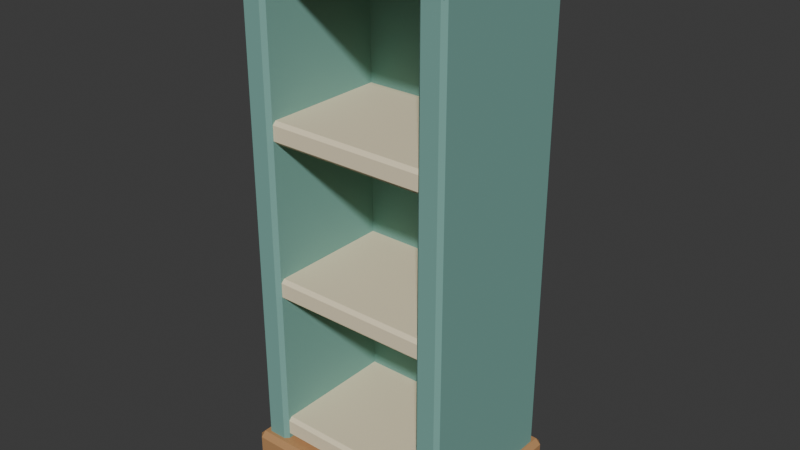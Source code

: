 # Source: source.blend  (saved by Blender 4.3.34; exported with 4.5.12 LTS)
import bpy
from mathutils import Matrix  # noqa: F401  (used for matrix-valued properties, if any)

bpy.ops.wm.read_factory_settings(use_empty=True)
scene = bpy.context.scene
scene.name = 'Scene'

# ---- collections
col_collection = bpy.data.collections.new('Collection'); scene.collection.children.link(col_collection)

# ---- materials (node trees are filled in below, after node groups)
mat_honey = bpy.data.materials.new('honey')
mat_honey.diffuse_color = (0.48, 0.255, 0.105, 1.0)
mat_teal = bpy.data.materials.new('teal')
mat_teal.diffuse_color = (0.19, 0.4, 0.35, 1.0)
mat_sand = bpy.data.materials.new('sand')
mat_sand.diffuse_color = (0.86, 0.75, 0.52, 1.0)

# ---- material node trees
mat_honey.use_nodes = True; mat_honey.node_tree.nodes.clear()
_N = mat_honey.node_tree.nodes; _L = mat_honey.node_tree.links
n0 = _N.new('ShaderNodeBsdfPrincipled'); n0.name = 'Principled BSDF'; n0.location = (10, 300)
n0.inputs[0].default_value = (0.48, 0.255, 0.105, 1.0)
n0.inputs[2].default_value = 0.83
n1 = _N.new('ShaderNodeOutputMaterial'); n1.name = 'Material Output'; n1.location = (300, 300)
_L.new(n0.outputs[0], n1.inputs[0])
n1.is_active_output = True
mat_teal.use_nodes = True; mat_teal.node_tree.nodes.clear()
_N = mat_teal.node_tree.nodes; _L = mat_teal.node_tree.links
n0 = _N.new('ShaderNodeBsdfPrincipled'); n0.name = 'Principled BSDF'; n0.location = (10, 300)
n0.inputs[0].default_value = (0.19, 0.4, 0.35, 1.0)
n0.inputs[2].default_value = 0.83
n1 = _N.new('ShaderNodeOutputMaterial'); n1.name = 'Material Output'; n1.location = (300, 300)
_L.new(n0.outputs[0], n1.inputs[0])
n1.is_active_output = True
mat_sand.use_nodes = True; mat_sand.node_tree.nodes.clear()
_N = mat_sand.node_tree.nodes; _L = mat_sand.node_tree.links
n0 = _N.new('ShaderNodeBsdfPrincipled'); n0.name = 'Principled BSDF'; n0.location = (10, 300)
n0.inputs[0].default_value = (0.86, 0.75, 0.52, 1.0)
n0.inputs[2].default_value = 0.83
n1 = _N.new('ShaderNodeOutputMaterial'); n1.name = 'Material Output'; n1.location = (300, 300)
_L.new(n0.outputs[0], n1.inputs[0])
n1.is_active_output = True

# ---- world
world_world = bpy.data.worlds.new('World'); scene.world = world_world
world_world.use_nodes = True; world_world.node_tree.nodes.clear()
_N = world_world.node_tree.nodes; _L = world_world.node_tree.links
n0 = _N.new('ShaderNodeOutputWorld'); n0.name = 'World Output'; n0.location = (300, 300)
n1 = _N.new('ShaderNodeBackground'); n1.name = 'Background'; n1.location = (10, 300)
n1.inputs[0].default_value = (0.05088, 0.05088, 0.05088, 1.0)
_L.new(n1.outputs[0], n0.inputs[0])
n0.is_active_output = True
world_world.color = (0.05088, 0.05088, 0.05088)
world_world.sun_shadow_jitter_overblur = 0.0

# ---- meshes
me_cube_001 = bpy.data.meshes.new('Cube.001')
me_cube_001.from_pydata([(-0.248, -0.188, 0.0), (-0.248, -0.2, 0.012), (-0.26, -0.188, 0.012), (-0.248, -0.2, 0.078), (-0.248, -0.188, 0.09), (-0.26, -0.188, 0.078), (-0.248, 0.188, 0.0), (-0.26, 0.188, 0.012), (-0.248, 0.2, 0.012), (-0.248, 0.188, 0.09), (-0.248, 0.2, 0.078), (-0.26, 0.188, 0.078), (0.248, -0.188, 0.0), (0.26, -0.188, 0.012), (0.248, -0.2, 0.012), (0.248, -0.188, 0.09), (0.248, -0.2, 0.078), (0.26, -0.188, 0.078), (0.248, 0.188, 0.0), (0.248, 0.2, 0.012), (0.26, 0.188, 0.012), (0.248, 0.188, 0.09), (0.26, 0.188, 0.078), (0.248, 0.2, 0.078)], [], [(14, 16, 3, 1), (20, 22, 17, 13), (21, 9, 4, 15), (2, 5, 11, 7), (8, 10, 23, 19), (0, 1, 2), (3, 4, 5), (6, 7, 8), (9, 10, 11), (12, 13, 14), (15, 16, 17), (18, 19, 20), (21, 22, 23), (6, 0, 2, 7), (1, 3, 5, 2), (4, 9, 11, 5), (10, 8, 7, 11), (18, 6, 8, 19), (9, 21, 23, 10), (22, 20, 19, 23), (12, 18, 20, 13), (21, 15, 17, 22), (16, 14, 13, 17), (0, 12, 14, 1), (15, 4, 3, 16), (6, 18, 12, 0)])
_uv = me_cube_001.uv_layers.new(name='UVMap')
_uv.uv.foreach_set('vector', [0.4083, 0.7558, 0.5917, 0.7558, 0.5917, 0.9942, 0.4083, 0.9942, 0.4083, 0.5075, 0.5917, 0.5075, 0.5917, 0.7425, 0.4083, 0.7425, 0.6308, 0.5075, 0.8692, 0.5075, 0.8692, 0.7425, 0.6308, 0.7425, 0.4083, 0.0075, 0.5917, 0.0075, 0.5917, 0.2425, 0.4083, 0.2425, 0.4083, 0.2558, 0.5917, 0.2558, 0.5917, 0.4942, 0.4083, 0.4942, 0.1308, 0.7425, 0.1308, 0.75, 0.125, 0.7425, 0.5917, 0.9942, 0.625, 0.9942, 0.5917, 1.0, 0.1308, 0.5075, 0.125, 0.5075, 0.1308, 0.5, 0.625, 0.2558, 0.5917, 0.2558, 0.5917, 0.25, 0.3692, 0.7425, 0.375, 0.7425, 0.3692, 0.75, 0.625, 0.7558, 0.5917, 0.7558, 0.5917, 0.75, 0.3692, 0.5075, 0.3692, 0.5, 0.375, 0.5075, 0.625, 0.5075, 0.5917, 0.5075, 0.5917, 0.5, 0.1308, 0.5075, 0.1308, 0.7425, 0.125, 0.7425, 0.125, 0.5075, 0.4083, 0.0, 0.5917, 0.0, 0.5917, 0.0075, 0.4083, 0.0075, 0.625, 0.0075, 0.625, 0.2425, 0.5917, 0.2425, 0.5917, 0.0075, 0.5917, 0.2558, 0.4083, 0.2558, 0.4083, 0.2425, 0.5917, 0.2425, 0.3692, 0.5075, 0.1308, 0.5075, 0.1308, 0.5, 0.3692, 0.5, 0.625, 0.2558, 0.625, 0.4942, 0.5917, 0.4942, 0.5917, 0.2558, 0.5917, 0.5075, 0.4083, 0.5075, 0.4083, 0.4942, 0.5917, 0.4942, 0.3692, 0.7425, 0.3692, 0.5075, 0.4083, 0.5075, 0.4083, 0.7425, 0.6308, 0.5075, 0.6308, 0.7425, 0.5917, 0.7425, 0.5917, 0.5075, 0.5917, 0.7558, 0.4083, 0.7558, 0.4083, 0.7425, 0.5917, 0.7425, 0.1308, 0.7425, 0.3692, 0.7425, 0.3692, 0.75, 0.1308, 0.75, 0.625, 0.7558, 0.625, 0.9942, 0.5917, 0.9942, 0.5917, 0.7558, 0.1308, 0.5075, 0.3692, 0.5075, 0.3692, 0.7425, 0.1308, 0.7425])
me_cube_001.materials.append(mat_honey)
me_cube_001.update()
me_cube_002 = bpy.data.meshes.new('Cube.002')
me_cube_002.from_pydata([(-0.236, -0.171, 0.02), (-0.236, -0.18, 0.029), (-0.245, -0.171, 0.029), (-0.236, -0.18, 1.211), (-0.236, -0.171, 1.22), (-0.245, -0.171, 1.211), (-0.236, 0.171, 0.02), (-0.245, 0.171, 0.029), (-0.236, 0.18, 0.029), (-0.236, 0.171, 1.22), (-0.236, 0.18, 1.211), (-0.245, 0.171, 1.211), (-0.194, -0.171, 0.02), (-0.185, -0.171, 0.029), (-0.194, -0.18, 0.029), (-0.194, -0.171, 1.22), (-0.194, -0.18, 1.211), (-0.185, -0.171, 1.211), (-0.194, 0.171, 0.02), (-0.194, 0.18, 0.029), (-0.185, 0.171, 0.029), (-0.194, 0.171, 1.22), (-0.185, 0.171, 1.211), (-0.194, 0.18, 1.211)], [], [(14, 16, 3, 1), (20, 22, 17, 13), (21, 9, 4, 15), (2, 5, 11, 7), (8, 10, 23, 19), (0, 1, 2), (3, 4, 5), (6, 7, 8), (9, 10, 11), (12, 13, 14), (15, 16, 17), (18, 19, 20), (21, 22, 23), (6, 0, 2, 7), (1, 3, 5, 2), (4, 9, 11, 5), (10, 8, 7, 11), (18, 6, 8, 19), (9, 21, 23, 10), (22, 20, 19, 23), (12, 18, 20, 13), (21, 15, 17, 22), (16, 14, 13, 17), (0, 12, 14, 1), (15, 4, 3, 16), (6, 18, 12, 0)])
_uv = me_cube_002.uv_layers.new(name='UVMap')
_uv.uv.foreach_set('vector', [0.3769, 0.7875, 0.6231, 0.7875, 0.6231, 0.9625, 0.3769, 0.9625, 0.3769, 0.5063, 0.6231, 0.5063, 0.6231, 0.7437, 0.3769, 0.7437, 0.6625, 0.5063, 0.8375, 0.5063, 0.8375, 0.7437, 0.6625, 0.7438, 0.3769, 0.00625, 0.6231, 0.00625, 0.6231, 0.2438, 0.3769, 0.2438, 0.3769, 0.2875, 0.6231, 0.2875, 0.6231, 0.4625, 0.3769, 0.4625, 0.1625, 0.7438, 0.1625, 0.75, 0.125, 0.7438, 0.6231, 0.9625, 0.625, 0.9625, 0.6231, 1.0, 0.1625, 0.5063, 0.125, 0.5062, 0.1625, 0.5, 0.625, 0.2875, 0.6231, 0.2875, 0.6231, 0.25, 0.3375, 0.7437, 0.375, 0.7437, 0.3375, 0.75, 0.625, 0.7875, 0.6231, 0.7875, 0.6231, 0.75, 0.3375, 0.5063, 0.3375, 0.5, 0.375, 0.5062, 0.625, 0.5062, 0.6231, 0.5063, 0.6231, 0.5, 0.1625, 0.5063, 0.1625, 0.7438, 0.125, 0.7438, 0.125, 0.5062, 0.3769, 0.0, 0.6231, 0.0, 0.6231, 0.00625, 0.3769, 0.00625, 0.625, 0.00625, 0.625, 0.2438, 0.6231, 0.2438, 0.6231, 0.00625, 0.6231, 0.2875, 0.3769, 0.2875, 0.3769, 0.2438, 0.6231, 0.2438, 0.3375, 0.5063, 0.1625, 0.5063, 0.1625, 0.5, 0.3375, 0.5, 0.625, 0.2875, 0.625, 0.4625, 0.6231, 0.4625, 0.6231, 0.2875, 0.6231, 0.5063, 0.3769, 0.5063, 0.3769, 0.4625, 0.6231, 0.4625, 0.3375, 0.7437, 0.3375, 0.5063, 0.3769, 0.5063, 0.3769, 0.7437, 0.6625, 0.5063, 0.6625, 0.7438, 0.6231, 0.7437, 0.6231, 0.5063, 0.6231, 0.7875, 0.3769, 0.7875, 0.3769, 0.7437, 0.6231, 0.7437, 0.1625, 0.7438, 0.3375, 0.7437, 0.3375, 0.75, 0.1625, 0.75, 0.625, 0.7875, 0.625, 0.9625, 0.6231, 0.9625, 0.6231, 0.7875, 0.1625, 0.5063, 0.3375, 0.5063, 0.3375, 0.7437, 0.1625, 0.7438])
me_cube_002.materials.append(mat_teal)
me_cube_002.update()
me_cube_003 = bpy.data.meshes.new('Cube.003')
me_cube_003.from_pydata([(0.194, -0.171, 0.02), (0.194, -0.18, 0.029), (0.185, -0.171, 0.029), (0.194, -0.18, 1.211), (0.194, -0.171, 1.22), (0.185, -0.171, 1.211), (0.194, 0.171, 0.02), (0.185, 0.171, 0.029), (0.194, 0.18, 0.029), (0.194, 0.171, 1.22), (0.194, 0.18, 1.211), (0.185, 0.171, 1.211), (0.236, -0.171, 0.02), (0.245, -0.171, 0.029), (0.236, -0.18, 0.029), (0.236, -0.171, 1.22), (0.236, -0.18, 1.211), (0.245, -0.171, 1.211), (0.236, 0.171, 0.02), (0.236, 0.18, 0.029), (0.245, 0.171, 0.029), (0.236, 0.171, 1.22), (0.245, 0.171, 1.211), (0.236, 0.18, 1.211)], [], [(14, 16, 3, 1), (20, 22, 17, 13), (21, 9, 4, 15), (2, 5, 11, 7), (8, 10, 23, 19), (0, 1, 2), (3, 4, 5), (6, 7, 8), (9, 10, 11), (12, 13, 14), (15, 16, 17), (18, 19, 20), (21, 22, 23), (6, 0, 2, 7), (1, 3, 5, 2), (4, 9, 11, 5), (10, 8, 7, 11), (18, 6, 8, 19), (9, 21, 23, 10), (22, 20, 19, 23), (12, 18, 20, 13), (21, 15, 17, 22), (16, 14, 13, 17), (0, 12, 14, 1), (15, 4, 3, 16), (6, 18, 12, 0)])
_uv = me_cube_003.uv_layers.new(name='UVMap')
_uv.uv.foreach_set('vector', [0.3769, 0.7875, 0.6231, 0.7875, 0.6231, 0.9625, 0.3769, 0.9625, 0.3769, 0.5063, 0.6231, 0.5063, 0.6231, 0.7437, 0.3769, 0.7437, 0.6625, 0.5063, 0.8375, 0.5063, 0.8375, 0.7437, 0.6625, 0.7438, 0.3769, 0.00625, 0.6231, 0.00625, 0.6231, 0.2438, 0.3769, 0.2438, 0.3769, 0.2875, 0.6231, 0.2875, 0.6231, 0.4625, 0.3769, 0.4625, 0.1625, 0.7438, 0.1625, 0.75, 0.125, 0.7438, 0.6231, 0.9625, 0.625, 0.9625, 0.6231, 1.0, 0.1625, 0.5063, 0.125, 0.5062, 0.1625, 0.5, 0.625, 0.2875, 0.6231, 0.2875, 0.6231, 0.25, 0.3375, 0.7437, 0.375, 0.7437, 0.3375, 0.75, 0.625, 0.7875, 0.6231, 0.7875, 0.6231, 0.75, 0.3375, 0.5063, 0.3375, 0.5, 0.375, 0.5062, 0.625, 0.5062, 0.6231, 0.5063, 0.6231, 0.5, 0.1625, 0.5063, 0.1625, 0.7438, 0.125, 0.7438, 0.125, 0.5062, 0.3769, 0.0, 0.6231, 0.0, 0.6231, 0.00625, 0.3769, 0.00625, 0.625, 0.00625, 0.625, 0.2438, 0.6231, 0.2438, 0.6231, 0.00625, 0.6231, 0.2875, 0.3769, 0.2875, 0.3769, 0.2438, 0.6231, 0.2438, 0.3375, 0.5063, 0.1625, 0.5063, 0.1625, 0.5, 0.3375, 0.5, 0.625, 0.2875, 0.625, 0.4625, 0.6231, 0.4625, 0.6231, 0.2875, 0.6231, 0.5063, 0.3769, 0.5063, 0.3769, 0.4625, 0.6231, 0.4625, 0.3375, 0.7437, 0.3375, 0.5063, 0.3769, 0.5063, 0.3769, 0.7437, 0.6625, 0.5063, 0.6625, 0.7438, 0.6231, 0.7437, 0.6231, 0.5063, 0.6231, 0.7875, 0.3769, 0.7875, 0.3769, 0.7437, 0.6231, 0.7437, 0.1625, 0.7438, 0.3375, 0.7437, 0.3375, 0.75, 0.1625, 0.75, 0.625, 0.7875, 0.625, 0.9625, 0.6231, 0.9625, 0.6231, 0.7875, 0.1625, 0.5063, 0.3375, 0.5063, 0.3375, 0.7437, 0.1625, 0.7438])
me_cube_003.materials.append(mat_teal)
me_cube_003.update()
me_cube_004 = bpy.data.meshes.new('Cube.004')
me_cube_004.from_pydata([(-0.223, 0.132, 0.04), (-0.223, 0.125, 0.047), (-0.23, 0.132, 0.047), (-0.223, 0.125, 1.213), (-0.223, 0.132, 1.22), (-0.23, 0.132, 1.213), (-0.223, 0.168, 0.04), (-0.23, 0.168, 0.047), (-0.223, 0.175, 0.047), (-0.223, 0.168, 1.22), (-0.223, 0.175, 1.213), (-0.23, 0.168, 1.213), (0.223, 0.132, 0.04), (0.23, 0.132, 0.047), (0.223, 0.125, 0.047), (0.223, 0.132, 1.22), (0.223, 0.125, 1.213), (0.23, 0.132, 1.213), (0.223, 0.168, 0.04), (0.223, 0.175, 0.047), (0.23, 0.168, 0.047), (0.223, 0.168, 1.22), (0.23, 0.168, 1.213), (0.223, 0.175, 1.213)], [], [(14, 16, 3, 1), (20, 22, 17, 13), (21, 9, 4, 15), (2, 5, 11, 7), (8, 10, 23, 19), (0, 1, 2), (3, 4, 5), (6, 7, 8), (9, 10, 11), (12, 13, 14), (15, 16, 17), (18, 19, 20), (21, 22, 23), (6, 0, 2, 7), (1, 3, 5, 2), (4, 9, 11, 5), (10, 8, 7, 11), (18, 6, 8, 19), (9, 21, 23, 10), (22, 20, 19, 23), (12, 18, 20, 13), (21, 15, 17, 22), (16, 14, 13, 17), (0, 12, 14, 1), (15, 4, 3, 16), (6, 18, 12, 0)])
_uv = me_cube_004.uv_layers.new(name='UVMap')
_uv.uv.foreach_set('vector', [0.3765, 0.7538, 0.6235, 0.7538, 0.6235, 0.9962, 0.3765, 0.9962, 0.3765, 0.535, 0.6235, 0.535, 0.6235, 0.715, 0.3765, 0.715, 0.6288, 0.535, 0.8712, 0.535, 0.8712, 0.715, 0.6288, 0.715, 0.3765, 0.035, 0.6235, 0.035, 0.6235, 0.215, 0.3765, 0.215, 0.3765, 0.2538, 0.6235, 0.2538, 0.6235, 0.4962, 0.3765, 0.4962, 0.1288, 0.715, 0.1288, 0.75, 0.125, 0.715, 0.6235, 0.9962, 0.625, 0.9962, 0.6235, 1.0, 0.1288, 0.535, 0.125, 0.535, 0.1288, 0.5, 0.625, 0.2538, 0.6235, 0.2538, 0.6235, 0.25, 0.3712, 0.715, 0.375, 0.715, 0.3712, 0.75, 0.625, 0.7538, 0.6235, 0.7538, 0.6235, 0.75, 0.3712, 0.535, 0.3712, 0.5, 0.375, 0.535, 0.625, 0.535, 0.6235, 0.535, 0.6235, 0.5, 0.1288, 0.535, 0.1288, 0.715, 0.125, 0.715, 0.125, 0.535, 0.3765, 0.0, 0.6235, 0.0, 0.6235, 0.035, 0.3765, 0.035, 0.625, 0.035, 0.625, 0.215, 0.6235, 0.215, 0.6235, 0.035, 0.6235, 0.2538, 0.3765, 0.2538, 0.3765, 0.215, 0.6235, 0.215, 0.3712, 0.535, 0.1288, 0.535, 0.1288, 0.5, 0.3712, 0.5, 0.625, 0.2538, 0.625, 0.4962, 0.6235, 0.4962, 0.6235, 0.2538, 0.6235, 0.535, 0.3765, 0.535, 0.3765, 0.4962, 0.6235, 0.4962, 0.3712, 0.715, 0.3712, 0.535, 0.3765, 0.535, 0.3765, 0.715, 0.6288, 0.535, 0.6288, 0.715, 0.6235, 0.715, 0.6235, 0.535, 0.6235, 0.7538, 0.3765, 0.7538, 0.3765, 0.715, 0.6235, 0.715, 0.1288, 0.715, 0.3712, 0.715, 0.3712, 0.75, 0.1288, 0.75, 0.625, 0.7538, 0.625, 0.9962, 0.6235, 0.9962, 0.6235, 0.7538, 0.1288, 0.535, 0.3712, 0.535, 0.3712, 0.715, 0.1288, 0.715])
me_cube_004.materials.append(mat_teal)
me_cube_004.update()
me_cube_005 = bpy.data.meshes.new('Cube.005')
me_cube_005.from_pydata([(-0.222, -0.162, 0.095), (-0.222, -0.17, 0.103), (-0.23, -0.162, 0.103), (-0.222, -0.17, 0.137), (-0.222, -0.162, 0.145), (-0.23, -0.162, 0.137), (-0.222, 0.162, 0.095), (-0.23, 0.162, 0.103), (-0.222, 0.17, 0.103), (-0.222, 0.162, 0.145), (-0.222, 0.17, 0.137), (-0.23, 0.162, 0.137), (0.222, -0.162, 0.095), (0.23, -0.162, 0.103), (0.222, -0.17, 0.103), (0.222, -0.162, 0.145), (0.222, -0.17, 0.137), (0.23, -0.162, 0.137), (0.222, 0.162, 0.095), (0.222, 0.17, 0.103), (0.23, 0.162, 0.103), (0.222, 0.162, 0.145), (0.23, 0.162, 0.137), (0.222, 0.17, 0.137)], [], [(14, 16, 3, 1), (20, 22, 17, 13), (21, 9, 4, 15), (2, 5, 11, 7), (8, 10, 23, 19), (0, 1, 2), (3, 4, 5), (6, 7, 8), (9, 10, 11), (12, 13, 14), (15, 16, 17), (18, 19, 20), (21, 22, 23), (6, 0, 2, 7), (1, 3, 5, 2), (4, 9, 11, 5), (10, 8, 7, 11), (18, 6, 8, 19), (9, 21, 23, 10), (22, 20, 19, 23), (12, 18, 20, 13), (21, 15, 17, 22), (16, 14, 13, 17), (0, 12, 14, 1), (15, 4, 3, 16), (6, 18, 12, 0)])
_uv = me_cube_005.uv_layers.new(name='UVMap')
_uv.uv.foreach_set('vector', [0.415, 0.7543, 0.585, 0.7543, 0.585, 0.9957, 0.415, 0.9957, 0.415, 0.5059, 0.585, 0.5059, 0.585, 0.7441, 0.415, 0.7441, 0.6293, 0.5059, 0.8707, 0.5059, 0.8707, 0.7441, 0.6293, 0.7441, 0.415, 0.005882, 0.585, 0.005882, 0.585, 0.2441, 0.415, 0.2441, 0.415, 0.2543, 0.585, 0.2543, 0.585, 0.4957, 0.415, 0.4957, 0.1293, 0.7441, 0.1293, 0.75, 0.125, 0.7441, 0.585, 0.9957, 0.625, 0.9957, 0.585, 1.0, 0.1293, 0.5059, 0.125, 0.5059, 0.1293, 0.5, 0.625, 0.2543, 0.585, 0.2543, 0.585, 0.25, 0.3707, 0.7441, 0.375, 0.7441, 0.3707, 0.75, 0.625, 0.7543, 0.585, 0.7543, 0.585, 0.75, 0.3707, 0.5059, 0.3707, 0.5, 0.375, 0.5059, 0.625, 0.5059, 0.585, 0.5059, 0.585, 0.5, 0.1293, 0.5059, 0.1293, 0.7441, 0.125, 0.7441, 0.125, 0.5059, 0.415, 0.0, 0.585, 0.0, 0.585, 0.005882, 0.415, 0.005882, 0.625, 0.005882, 0.625, 0.2441, 0.585, 0.2441, 0.585, 0.005882, 0.585, 0.2543, 0.415, 0.2543, 0.415, 0.2441, 0.585, 0.2441, 0.3707, 0.5059, 0.1293, 0.5059, 0.1293, 0.5, 0.3707, 0.5, 0.625, 0.2543, 0.625, 0.4957, 0.585, 0.4957, 0.585, 0.2543, 0.585, 0.5059, 0.415, 0.5059, 0.415, 0.4957, 0.585, 0.4957, 0.3707, 0.7441, 0.3707, 0.5059, 0.415, 0.5059, 0.415, 0.7441, 0.6293, 0.5059, 0.6293, 0.7441, 0.585, 0.7441, 0.585, 0.5059, 0.585, 0.7543, 0.415, 0.7543, 0.415, 0.7441, 0.585, 0.7441, 0.1293, 0.7441, 0.3707, 0.7441, 0.3707, 0.75, 0.1293, 0.75, 0.625, 0.7543, 0.625, 0.9957, 0.585, 0.9957, 0.585, 0.7543, 0.1293, 0.5059, 0.3707, 0.5059, 0.3707, 0.7441, 0.1293, 0.7441])
me_cube_005.materials.append(mat_sand)
me_cube_005.update()
me_cube_006 = bpy.data.meshes.new('Cube.006')
me_cube_006.from_pydata([(-0.222, -0.162, 0.455), (-0.222, -0.17, 0.463), (-0.23, -0.162, 0.463), (-0.222, -0.17, 0.497), (-0.222, -0.162, 0.505), (-0.23, -0.162, 0.497), (-0.222, 0.162, 0.455), (-0.23, 0.162, 0.463), (-0.222, 0.17, 0.463), (-0.222, 0.162, 0.505), (-0.222, 0.17, 0.497), (-0.23, 0.162, 0.497), (0.222, -0.162, 0.455), (0.23, -0.162, 0.463), (0.222, -0.17, 0.463), (0.222, -0.162, 0.505), (0.222, -0.17, 0.497), (0.23, -0.162, 0.497), (0.222, 0.162, 0.455), (0.222, 0.17, 0.463), (0.23, 0.162, 0.463), (0.222, 0.162, 0.505), (0.23, 0.162, 0.497), (0.222, 0.17, 0.497)], [], [(14, 16, 3, 1), (20, 22, 17, 13), (21, 9, 4, 15), (2, 5, 11, 7), (8, 10, 23, 19), (0, 1, 2), (3, 4, 5), (6, 7, 8), (9, 10, 11), (12, 13, 14), (15, 16, 17), (18, 19, 20), (21, 22, 23), (6, 0, 2, 7), (1, 3, 5, 2), (4, 9, 11, 5), (10, 8, 7, 11), (18, 6, 8, 19), (9, 21, 23, 10), (22, 20, 19, 23), (12, 18, 20, 13), (21, 15, 17, 22), (16, 14, 13, 17), (0, 12, 14, 1), (15, 4, 3, 16), (6, 18, 12, 0)])
_uv = me_cube_006.uv_layers.new(name='UVMap')
_uv.uv.foreach_set('vector', [0.415, 0.7543, 0.585, 0.7543, 0.585, 0.9957, 0.415, 0.9957, 0.415, 0.5059, 0.585, 0.5059, 0.585, 0.7441, 0.415, 0.7441, 0.6293, 0.5059, 0.8707, 0.5059, 0.8707, 0.7441, 0.6293, 0.7441, 0.415, 0.005882, 0.585, 0.005882, 0.585, 0.2441, 0.415, 0.2441, 0.415, 0.2543, 0.585, 0.2543, 0.585, 0.4957, 0.415, 0.4957, 0.1293, 0.7441, 0.1293, 0.75, 0.125, 0.7441, 0.585, 0.9957, 0.625, 0.9957, 0.585, 1.0, 0.1293, 0.5059, 0.125, 0.5059, 0.1293, 0.5, 0.625, 0.2543, 0.585, 0.2543, 0.585, 0.25, 0.3707, 0.7441, 0.375, 0.7441, 0.3707, 0.75, 0.625, 0.7543, 0.585, 0.7543, 0.585, 0.75, 0.3707, 0.5059, 0.3707, 0.5, 0.375, 0.5059, 0.625, 0.5059, 0.585, 0.5059, 0.585, 0.5, 0.1293, 0.5059, 0.1293, 0.7441, 0.125, 0.7441, 0.125, 0.5059, 0.415, 0.0, 0.585, 0.0, 0.585, 0.005882, 0.415, 0.005882, 0.625, 0.005882, 0.625, 0.2441, 0.585, 0.2441, 0.585, 0.005882, 0.585, 0.2543, 0.415, 0.2543, 0.415, 0.2441, 0.585, 0.2441, 0.3707, 0.5059, 0.1293, 0.5059, 0.1293, 0.5, 0.3707, 0.5, 0.625, 0.2543, 0.625, 0.4957, 0.585, 0.4957, 0.585, 0.2543, 0.585, 0.5059, 0.415, 0.5059, 0.415, 0.4957, 0.585, 0.4957, 0.3707, 0.7441, 0.3707, 0.5059, 0.415, 0.5059, 0.415, 0.7441, 0.6293, 0.5059, 0.6293, 0.7441, 0.585, 0.7441, 0.585, 0.5059, 0.585, 0.7543, 0.415, 0.7543, 0.415, 0.7441, 0.585, 0.7441, 0.1293, 0.7441, 0.3707, 0.7441, 0.3707, 0.75, 0.1293, 0.75, 0.625, 0.7543, 0.625, 0.9957, 0.585, 0.9957, 0.585, 0.7543, 0.1293, 0.5059, 0.3707, 0.5059, 0.3707, 0.7441, 0.1293, 0.7441])
me_cube_006.materials.append(mat_sand)
me_cube_006.update()
me_cube_007 = bpy.data.meshes.new('Cube.007')
me_cube_007.from_pydata([(-0.222, -0.162, 0.815), (-0.222, -0.17, 0.823), (-0.23, -0.162, 0.823), (-0.222, -0.17, 0.857), (-0.222, -0.162, 0.865), (-0.23, -0.162, 0.857), (-0.222, 0.162, 0.815), (-0.23, 0.162, 0.823), (-0.222, 0.17, 0.823), (-0.222, 0.162, 0.865), (-0.222, 0.17, 0.857), (-0.23, 0.162, 0.857), (0.222, -0.162, 0.815), (0.23, -0.162, 0.823), (0.222, -0.17, 0.823), (0.222, -0.162, 0.865), (0.222, -0.17, 0.857), (0.23, -0.162, 0.857), (0.222, 0.162, 0.815), (0.222, 0.17, 0.823), (0.23, 0.162, 0.823), (0.222, 0.162, 0.865), (0.23, 0.162, 0.857), (0.222, 0.17, 0.857)], [], [(14, 16, 3, 1), (20, 22, 17, 13), (21, 9, 4, 15), (2, 5, 11, 7), (8, 10, 23, 19), (0, 1, 2), (3, 4, 5), (6, 7, 8), (9, 10, 11), (12, 13, 14), (15, 16, 17), (18, 19, 20), (21, 22, 23), (6, 0, 2, 7), (1, 3, 5, 2), (4, 9, 11, 5), (10, 8, 7, 11), (18, 6, 8, 19), (9, 21, 23, 10), (22, 20, 19, 23), (12, 18, 20, 13), (21, 15, 17, 22), (16, 14, 13, 17), (0, 12, 14, 1), (15, 4, 3, 16), (6, 18, 12, 0)])
_uv = me_cube_007.uv_layers.new(name='UVMap')
_uv.uv.foreach_set('vector', [0.415, 0.7543, 0.585, 0.7543, 0.585, 0.9957, 0.415, 0.9957, 0.415, 0.5059, 0.585, 0.5059, 0.585, 0.7441, 0.415, 0.7441, 0.6293, 0.5059, 0.8707, 0.5059, 0.8707, 0.7441, 0.6293, 0.7441, 0.415, 0.005882, 0.585, 0.005882, 0.585, 0.2441, 0.415, 0.2441, 0.415, 0.2543, 0.585, 0.2543, 0.585, 0.4957, 0.415, 0.4957, 0.1293, 0.7441, 0.1293, 0.75, 0.125, 0.7441, 0.585, 0.9957, 0.625, 0.9957, 0.585, 1.0, 0.1293, 0.5059, 0.125, 0.5059, 0.1293, 0.5, 0.625, 0.2543, 0.585, 0.2543, 0.585, 0.25, 0.3707, 0.7441, 0.375, 0.7441, 0.3707, 0.75, 0.625, 0.7543, 0.585, 0.7543, 0.585, 0.75, 0.3707, 0.5059, 0.3707, 0.5, 0.375, 0.5059, 0.625, 0.5059, 0.585, 0.5059, 0.585, 0.5, 0.1293, 0.5059, 0.1293, 0.7441, 0.125, 0.7441, 0.125, 0.5059, 0.415, 0.0, 0.585, 0.0, 0.585, 0.005882, 0.415, 0.005882, 0.625, 0.005882, 0.625, 0.2441, 0.585, 0.2441, 0.585, 0.005882, 0.585, 0.2543, 0.415, 0.2543, 0.415, 0.2441, 0.585, 0.2441, 0.3707, 0.5059, 0.1293, 0.5059, 0.1293, 0.5, 0.3707, 0.5, 0.625, 0.2543, 0.625, 0.4957, 0.585, 0.4957, 0.585, 0.2543, 0.585, 0.5059, 0.415, 0.5059, 0.415, 0.4957, 0.585, 0.4957, 0.3707, 0.7441, 0.3707, 0.5059, 0.415, 0.5059, 0.415, 0.7441, 0.6293, 0.5059, 0.6293, 0.7441, 0.585, 0.7441, 0.585, 0.5059, 0.585, 0.7543, 0.415, 0.7543, 0.415, 0.7441, 0.585, 0.7441, 0.1293, 0.7441, 0.3707, 0.7441, 0.3707, 0.75, 0.1293, 0.75, 0.625, 0.7543, 0.625, 0.9957, 0.585, 0.9957, 0.585, 0.7543, 0.1293, 0.5059, 0.3707, 0.5059, 0.3707, 0.7441, 0.1293, 0.7441])
me_cube_007.materials.append(mat_sand)
me_cube_007.update()
me_cube_008 = bpy.data.meshes.new('Cube.008')
me_cube_008.from_pydata([(-0.25, -0.19, 1.2), (-0.25, -0.2, 1.21), (-0.26, -0.19, 1.21), (-0.25, -0.2, 1.25), (-0.25, -0.19, 1.26), (-0.26, -0.19, 1.25), (-0.25, 0.19, 1.2), (-0.26, 0.19, 1.21), (-0.25, 0.2, 1.21), (-0.25, 0.19, 1.26), (-0.25, 0.2, 1.25), (-0.26, 0.19, 1.25), (0.25, -0.19, 1.2), (0.26, -0.19, 1.21), (0.25, -0.2, 1.21), (0.25, -0.19, 1.26), (0.25, -0.2, 1.25), (0.26, -0.19, 1.25), (0.25, 0.19, 1.2), (0.25, 0.2, 1.21), (0.26, 0.19, 1.21), (0.25, 0.19, 1.26), (0.26, 0.19, 1.25), (0.25, 0.2, 1.25)], [], [(14, 16, 3, 1), (20, 22, 17, 13), (21, 9, 4, 15), (2, 5, 11, 7), (8, 10, 23, 19), (0, 1, 2), (3, 4, 5), (6, 7, 8), (9, 10, 11), (12, 13, 14), (15, 16, 17), (18, 19, 20), (21, 22, 23), (6, 0, 2, 7), (1, 3, 5, 2), (4, 9, 11, 5), (10, 8, 7, 11), (18, 6, 8, 19), (9, 21, 23, 10), (22, 20, 19, 23), (12, 18, 20, 13), (21, 15, 17, 22), (16, 14, 13, 17), (0, 12, 14, 1), (15, 4, 3, 16), (6, 18, 12, 0)])
_uv = me_cube_008.uv_layers.new(name='UVMap')
_uv.uv.foreach_set('vector', [0.4167, 0.7548, 0.5833, 0.7548, 0.5833, 0.9952, 0.4167, 0.9952, 0.4167, 0.5062, 0.5833, 0.5063, 0.5833, 0.7437, 0.4167, 0.7437, 0.6298, 0.5062, 0.8702, 0.5062, 0.8702, 0.7437, 0.6298, 0.7437, 0.4167, 0.00625, 0.5833, 0.00625, 0.5833, 0.2437, 0.4167, 0.2437, 0.4167, 0.2548, 0.5833, 0.2548, 0.5833, 0.4952, 0.4167, 0.4952, 0.1298, 0.7437, 0.1298, 0.75, 0.125, 0.7438, 0.5833, 0.9952, 0.625, 0.9952, 0.5833, 1.0, 0.1298, 0.5062, 0.125, 0.5063, 0.1298, 0.5, 0.625, 0.2548, 0.5833, 0.2548, 0.5833, 0.25, 0.3702, 0.7437, 0.375, 0.7437, 0.3702, 0.75, 0.625, 0.7548, 0.5833, 0.7548, 0.5833, 0.75, 0.3702, 0.5062, 0.3702, 0.5, 0.375, 0.5062, 0.625, 0.5062, 0.5833, 0.5063, 0.5833, 0.5, 0.1298, 0.5062, 0.1298, 0.7437, 0.125, 0.7438, 0.125, 0.5063, 0.4167, 0.0, 0.5833, 0.0, 0.5833, 0.00625, 0.4167, 0.00625, 0.625, 0.00625, 0.625, 0.2437, 0.5833, 0.2437, 0.5833, 0.00625, 0.5833, 0.2548, 0.4167, 0.2548, 0.4167, 0.2437, 0.5833, 0.2437, 0.3702, 0.5062, 0.1298, 0.5062, 0.1298, 0.5, 0.3702, 0.5, 0.625, 0.2548, 0.625, 0.4952, 0.5833, 0.4952, 0.5833, 0.2548, 0.5833, 0.5063, 0.4167, 0.5062, 0.4167, 0.4952, 0.5833, 0.4952, 0.3702, 0.7437, 0.3702, 0.5062, 0.4167, 0.5062, 0.4167, 0.7437, 0.6298, 0.5062, 0.6298, 0.7437, 0.5833, 0.7437, 0.5833, 0.5063, 0.5833, 0.7548, 0.4167, 0.7548, 0.4167, 0.7437, 0.5833, 0.7437, 0.1298, 0.7437, 0.3702, 0.7437, 0.3702, 0.75, 0.1298, 0.75, 0.625, 0.7548, 0.625, 0.9952, 0.5833, 0.9952, 0.5833, 0.7548, 0.1298, 0.5062, 0.3702, 0.5062, 0.3702, 0.7437, 0.1298, 0.7437])
me_cube_008.materials.append(mat_honey)
me_cube_008.update()

# ---- objects
ob_maple_base_plinth = bpy.data.objects.new('Maple base plinth', me_cube_001)
ob_seafoam_side_wall = bpy.data.objects.new('Seafoam side wall', me_cube_002)
ob_seafoam_side_wall_001 = bpy.data.objects.new('Seafoam side wall.001', me_cube_003)
ob_seafoam_rear_wall = bpy.data.objects.new('Seafoam rear wall', me_cube_004)
ob_ivory_storage_shelf = bpy.data.objects.new('Ivory storage shelf', me_cube_005)
ob_ivory_storage_shelf_001 = bpy.data.objects.new('Ivory storage shelf.001', me_cube_006)
ob_ivory_storage_shelf_002 = bpy.data.objects.new('Ivory storage shelf.002', me_cube_007)
ob_maple_crown = bpy.data.objects.new('Maple crown', me_cube_008)

# ---- transforms, parenting, visibility, modifiers, constraints
ob_maple_base_plinth.location = (0.0, 0.0, 0.0)
ob_seafoam_side_wall.location = (0.0, 0.0, 0.0)
ob_seafoam_side_wall_001.location = (0.0, 0.0, 0.0)
ob_seafoam_rear_wall.location = (0.0, 0.0, 0.0)
ob_ivory_storage_shelf.location = (0.0, 0.0, 0.0)
ob_ivory_storage_shelf_001.location = (0.0, 0.0, 0.0)
ob_ivory_storage_shelf_002.location = (0.0, 0.0, 0.0)
ob_maple_crown.location = (0.0, 0.0, 0.0)

# ---- collection membership
col_collection.objects.link(ob_maple_base_plinth)
col_collection.objects.link(ob_seafoam_side_wall)
col_collection.objects.link(ob_seafoam_side_wall_001)
col_collection.objects.link(ob_seafoam_rear_wall)
col_collection.objects.link(ob_ivory_storage_shelf)
col_collection.objects.link(ob_ivory_storage_shelf_001)
col_collection.objects.link(ob_ivory_storage_shelf_002)
col_collection.objects.link(ob_maple_crown)

# ---- scene / render settings (as saved in the file)
scene.frame_start = 1; scene.frame_end = 250; scene.frame_set(1)
scene.render.engine = 'BLENDER_EEVEE_NEXT'
bpy.context.view_layer.update()

# ---- added for rendering (the .blend has no active camera and no usable light): camera, sun
cam_auto = bpy.data.cameras.new('AutoCamera')
cam_auto.lens = 50.0
cam_auto.sensor_width = 36.0
cam_auto.clip_end = 1000.0
ob_auto_camera = bpy.data.objects.new('AutoCamera', cam_auto)
scene.collection.objects.link(ob_auto_camera)
ob_auto_camera.location = (1.31434, -1.57721, 1.68147)
ob_auto_camera.rotation_euler = (1.09748, -7.21219e-08, 0.694738)
scene.camera = ob_auto_camera
light_auto_sun = bpy.data.lights.new('AutoSun', 'SUN')
light_auto_sun.energy = 3.0
light_auto_sun.angle = 0.0523599
ob_auto_sun = bpy.data.objects.new('AutoSun', light_auto_sun)
scene.collection.objects.link(ob_auto_sun)
ob_auto_sun.rotation_euler = (0.872665, 0.174533, 0.523599)
bpy.context.view_layer.update()
